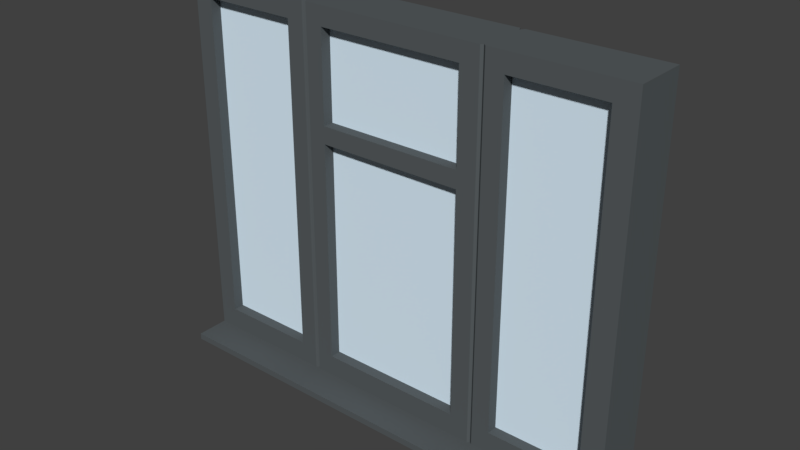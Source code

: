 # Source: FENSTER_02C.blend  (saved by Blender 2.79.0; exported with 4.5.12 LTS)
import bpy
from mathutils import Matrix  # noqa: F401  (used for matrix-valued properties, if any)

bpy.ops.wm.read_factory_settings(use_empty=True)
scene = bpy.context.scene
scene.name = 'Scene'

# ---- collections
col_collection_1 = bpy.data.collections.new('Collection 1'); scene.collection.children.link(col_collection_1)

# ---- materials (node trees are filled in below, after node groups)
mat_material_015 = bpy.data.materials.new('Material.015')
mat_material_015.alpha_threshold = 0.0
mat_material_015.use_transparent_shadow = False
mat_material_015.diffuse_color = (0.09607, 0.1092, 0.1154, 1.0)
mat_material_015.roughness = 0.5
mat_untitled_003 = bpy.data.materials.new('Untitled.003')
mat_untitled_003.alpha_threshold = 0.0
mat_untitled_003.use_transparent_shadow = False
mat_untitled_003.diffuse_color = (0.7379, 0.8879, 1.0, 1.0)
mat_untitled_003.roughness = 0.5
mat_untitled_003.specular_intensity = 0.8
mat_material_024 = bpy.data.materials.new('Material.024')
mat_material_024.alpha_threshold = 0.0
mat_material_024.use_transparent_shadow = False
mat_material_024.diffuse_color = (0.5935, 0.5935, 0.5935, 1.0)
mat_material_024.roughness = 0.5
mat_material_020 = bpy.data.materials.new('Material.020')
mat_material_020.alpha_threshold = 0.0
mat_material_020.use_transparent_shadow = False
mat_material_020.diffuse_color = (0.8, 0.5212, 0.02709, 1.0)
mat_material_020.roughness = 0.5
mat_material_019 = bpy.data.materials.new('Material.019')
mat_material_019.alpha_threshold = 0.0
mat_material_019.use_transparent_shadow = False
mat_material_019.diffuse_color = (0.6632, 0.7604, 0.8, 1.0)
mat_material_019.roughness = 0.5
mat_material_018 = bpy.data.materials.new('Material.018')
mat_material_018.alpha_threshold = 0.0
mat_material_018.use_transparent_shadow = False
mat_material_018.diffuse_color = (0.7379, 0.8879, 1.0, 1.0)
mat_material_018.roughness = 0.5
mat_material_018.specular_intensity = 0.8

# ---- material node trees

# ---- world
world_world = bpy.data.worlds.new('World'); scene.world = world_world
world_world.color = (0.05088, 0.05088, 0.05088)
world_world.use_sun_shadow = False
world_world.sun_shadow_jitter_overblur = 0.0
world_world.cycles.sampling_method = 'MANUAL'

# ---- meshes
me_plane_003 = bpy.data.meshes.new('Plane.003')
me_plane_003.from_pydata([(-12.62, -3.789, -5.901), (-12.6, -3.789, 6.352), (-12.62, -2.033, -5.901), (-12.6, -2.033, 6.352), (-1.268, -3.789, -5.921), (-1.247, -3.789, 6.333), (-1.268, -2.033, -5.921), (-1.247, -2.033, 6.333), (-11.99, -2.033, -5.902), (-11.97, -2.033, 6.351), (-11.99, -3.789, -5.902), (-11.97, -3.789, 6.351), (-8.724, -2.033, 6.346), (-8.745, -3.789, -5.908), (-8.745, -2.033, -5.908), (-8.724, -3.789, 6.346), (-7.433, -2.033, 6.343), (-7.454, -3.789, -5.91), (-7.454, -2.033, -5.91), (-7.433, -3.789, 6.343), (-2.637, -2.033, 6.335), (-2.659, -3.789, -5.918), (-2.659, -2.033, -5.918), (-2.637, -3.789, 6.335), (-12.6, -3.789, 5.733), (-12.6, -2.033, 5.733), (-1.248, -2.033, 5.713), (-1.248, -3.789, 5.713), (-11.97, -3.789, 5.731), (-11.97, -2.033, 5.731), (-8.725, -3.789, 5.726), (-8.725, -2.033, 5.726), (-7.434, -3.789, 5.724), (-7.434, -2.033, 5.724), (-2.638, -3.789, 5.715), (-2.638, -2.033, 5.715), (-12.62, -2.033, -5.183), (-1.267, -2.033, -5.203), (-1.267, -3.789, -5.203), (-11.99, -3.789, -5.184), (-11.99, -2.033, -5.184), (-8.744, -3.789, -5.19), (-8.744, -2.033, -5.19), (-7.453, -3.789, -5.192), (-7.453, -2.033, -5.192), (-2.657, -3.789, -5.2), (-2.657, -2.033, -5.2), (-12.62, -3.789, -5.183), (-12.61, -3.789, 2.771), (-12.61, -2.033, 2.771), (-1.253, -2.033, 2.751), (-1.253, -3.789, 2.751), (-11.98, -3.789, 2.77), (-11.98, -2.033, 2.77), (-8.73, -3.789, 2.764), (-8.73, -2.033, 2.764), (-7.439, -3.789, 2.762), (-7.439, -2.033, 2.762), (-2.644, -3.789, 2.753), (-2.644, -2.033, 2.753), (-12.61, -2.033, 2.202), (-1.254, -2.033, 2.182), (-1.254, -3.789, 2.182), (-11.98, -3.789, 2.201), (-11.98, -2.033, 2.201), (-8.731, -3.789, 2.195), (-8.731, -2.033, 2.195), (-7.44, -3.789, 2.193), (-7.44, -2.033, 2.193), (-2.645, -3.789, 2.185), (-2.645, -2.033, 2.185), (-12.61, -3.789, 2.202), (-8.089, -2.163, -5.909), (-8.068, -3.659, 6.345), (-8.068, -2.163, 6.345), (-8.089, -3.659, -5.909), (-8.069, -2.163, 5.725), (-8.069, -3.659, 5.725), (-8.088, -3.659, -5.191), (-8.088, -2.163, -5.191), (-8.074, -3.659, 2.763), (-8.074, -2.163, 2.763), (-8.075, -2.163, 2.194), (-8.075, -3.659, 2.194), (-8.165, -2.033, -5.909), (-8.144, -3.789, 6.345), (-8.145, -3.789, 5.725), (-8.164, -3.789, -5.191), (-8.15, -3.789, 2.763), (-8.151, -3.789, 2.194), (-8.144, -2.033, 6.345), (-8.165, -3.789, -5.909), (-8.145, -2.033, 5.725), (-8.164, -2.033, -5.191), (-8.15, -2.033, 2.763), (-8.151, -2.033, 2.194), (-7.996, -2.033, 6.344), (-8.017, -3.789, -5.909), (-7.997, -2.033, 5.725), (-8.016, -2.033, -5.191), (-8.002, -2.033, 2.763), (-8.003, -2.033, 2.194), (-8.017, -2.033, -5.909), (-7.996, -3.789, 6.344), (-7.997, -3.789, 5.725), (-8.016, -3.789, -5.191), (-8.002, -3.789, 2.763), (-8.003, -3.789, 2.194), (-12.62, -2.033, -6.114), (-12.62, -3.789, -6.114), (-12.0, -2.033, -6.115), (-1.269, -3.789, -6.134), (-1.269, -2.033, -6.134), (-2.659, -3.789, -6.131), (-8.746, -2.033, -6.121), (-12.0, -3.789, -6.115), (-8.746, -3.789, -6.121), (-8.166, -2.033, -6.122), (-8.018, -3.789, -6.122), (-7.455, -3.789, -6.123), (-2.659, -2.033, -6.131), (-7.455, -2.033, -6.123), (-8.018, -2.033, -6.122), (-8.089, -2.163, -6.122), (-8.166, -3.789, -6.122), (-8.089, -3.659, -6.122), (-2.659, -4.88, -5.918), (-1.268, -4.88, -5.921), (-12.62, -4.88, -5.901), (-12.0, -4.88, -5.902), (-8.746, -4.88, -5.908), (-8.017, -4.88, -5.909), (-7.455, -4.88, -5.91), (-8.746, -4.88, -6.121), (-12.0, -4.88, -6.115), (-1.269, -4.88, -6.134), (-8.018, -4.88, -6.122), (-8.089, -4.88, -5.909), (-8.09, -4.88, -6.122), (-8.166, -4.88, -5.909), (-2.659, -4.88, -6.131), (-12.62, -4.88, -6.114), (-7.455, -4.88, -6.123), (-8.166, -4.88, -6.122), (-8.738, -3.789, -1.497), (-8.738, -2.033, -1.497), (-7.447, -3.789, -1.499), (-7.447, -2.033, -1.499), (-8.081, -3.659, -1.498), (-8.081, -2.163, -1.498), (-8.158, -2.033, -1.498), (-8.158, -3.789, -1.498), (-8.01, -3.789, -1.498), (-8.01, -2.033, -1.498), (-8.741, -3.789, -3.344), (-8.741, -2.033, -3.344), (-7.45, -3.789, -3.346), (-7.45, -2.033, -3.346), (-8.085, -3.659, -3.345), (-8.085, -2.163, -3.345), (-8.161, -2.033, -3.345), (-8.161, -3.789, -3.345), (-8.013, -3.789, -3.345), (-8.013, -2.033, -3.345), (-8.739, -3.789, -2.42), (-8.739, -2.033, -2.42), (-7.448, -3.789, -2.423), (-7.448, -2.033, -2.423), (-8.083, -3.659, -2.421), (-8.083, -2.163, -2.421), (-8.159, -2.033, -2.421), (-8.159, -3.789, -2.421), (-8.011, -3.789, -2.422), (-8.011, -2.033, -2.422), (-8.352, -1.697, -1.959), (-8.545, -1.697, -1.959), (-8.353, -1.697, -2.421), (-8.546, -1.697, -2.421), (-7.808, -2.033, 6.344), (-7.621, -2.033, 6.344), (-7.83, -3.789, -5.909), (-7.642, -3.789, -5.91), (-7.809, -2.033, 5.724), (-7.622, -2.033, 5.724), (-7.828, -2.033, -5.191), (-7.641, -2.033, -5.192), (-7.814, -2.033, 2.762), (-7.627, -2.033, 2.762), (-7.815, -2.033, 2.194), (-7.628, -2.033, 2.194), (-7.642, -2.033, -5.91), (-7.83, -2.033, -5.909), (-7.621, -3.789, 6.344), (-7.808, -3.789, 6.344), (-7.622, -3.789, 5.724), (-7.809, -3.789, 5.724), (-7.641, -3.789, -5.192), (-7.828, -3.789, -5.191), (-7.627, -3.789, 2.762), (-7.814, -3.789, 2.762), (-7.628, -3.789, 2.194), (-7.815, -3.789, 2.194), (-7.83, -3.789, -6.122), (-7.642, -3.789, -6.123), (-7.642, -2.033, -6.123), (-7.83, -2.033, -6.122), (-7.83, -4.88, -5.909), (-7.642, -4.88, -5.91), (-7.83, -4.88, -6.122), (-7.643, -4.88, -6.123), (-7.634, -3.789, -1.499), (-7.822, -3.789, -1.499), (-7.822, -2.033, -1.499), (-7.634, -2.033, -1.499), (-7.825, -2.033, -3.345), (-7.638, -2.033, -3.345), (-7.638, -3.789, -3.345), (-7.825, -3.789, -3.345), (-7.635, -1.697, -1.961), (-7.823, -1.697, -1.96), (-7.636, -3.789, -2.422), (-7.824, -3.789, -2.422), (-8.359, -2.033, -5.909), (-8.552, -2.033, -5.908), (-8.337, -3.789, 6.345), (-8.531, -3.789, 6.345), (-8.338, -3.789, 5.725), (-8.532, -3.789, 5.725), (-8.357, -3.789, -5.191), (-8.551, -3.789, -5.19), (-8.344, -3.789, 2.763), (-8.537, -3.789, 2.764), (-8.345, -3.789, 2.195), (-8.538, -3.789, 2.195), (-8.531, -2.033, 6.345), (-8.337, -2.033, 6.345), (-8.552, -3.789, -5.908), (-8.359, -3.789, -5.909), (-8.532, -2.033, 5.725), (-8.338, -2.033, 5.725), (-8.551, -2.033, -5.19), (-8.357, -2.033, -5.191), (-8.537, -2.033, 2.764), (-8.344, -2.033, 2.763), (-8.538, -2.033, 2.195), (-8.345, -2.033, 2.195), (-8.359, -2.033, -6.122), (-8.552, -2.033, -6.121), (-8.552, -3.789, -6.121), (-8.359, -3.789, -6.122), (-8.552, -4.88, -5.908), (-8.359, -4.88, -5.909), (-8.553, -4.88, -6.121), (-8.359, -4.88, -6.122), (-8.544, -2.033, -1.498), (-8.351, -2.033, -1.498), (-8.351, -3.789, -1.498), (-8.544, -3.789, -1.498), (-8.354, -3.789, -3.344), (-8.548, -3.789, -3.344), (-8.548, -2.033, -3.344), (-8.354, -2.033, -3.344), (-8.353, -3.789, -2.421), (-8.546, -3.789, -2.421), (-7.636, -1.697, -2.422), (-7.824, -1.697, -2.422), (-8.738, -3.789, -1.959), (-8.738, -2.033, -1.959), (-7.447, -3.789, -1.961), (-7.447, -2.033, -1.961), (-8.082, -3.659, -1.96), (-8.082, -2.163, -1.96), (-8.158, -2.033, -1.96), (-8.158, -3.789, -1.96), (-8.01, -3.789, -1.96), (-8.01, -2.033, -1.96), (-7.635, -3.789, -1.961), (-7.823, -3.789, -1.96), (-8.352, -3.789, -1.959), (-8.545, -3.789, -1.959), (-8.351, -1.918, -1.498), (-8.158, -1.918, -1.498), (-7.634, -1.918, -1.499), (-7.447, -1.918, -1.499), (-8.739, -1.918, -2.42), (-8.741, -1.918, -3.344), (-7.448, -1.918, -2.423), (-7.45, -1.918, -3.346), (-8.159, -1.918, -2.421), (-8.161, -1.918, -3.345), (-8.011, -1.918, -2.422), (-8.013, -1.918, -3.345), (-7.638, -1.918, -3.345), (-8.354, -1.918, -3.344), (-8.738, -1.918, -1.959), (-7.447, -1.918, -1.961), (-8.158, -1.918, -1.96), (-8.01, -1.918, -1.96), (-7.636, -1.918, -2.422), (-8.353, -1.918, -2.421), (-8.01, -1.918, -1.498), (-7.822, -1.918, -1.499), (-7.825, -1.918, -3.345), (-7.824, -1.918, -2.422), (-7.823, -1.918, -1.96), (-7.635, -1.918, -1.961), (-8.738, -1.918, -1.497), (-8.544, -1.918, -1.498), (-8.548, -1.918, -3.344), (-8.546, -1.918, -2.421), (-8.545, -1.918, -1.959), (-8.352, -1.918, -1.959), (-7.824, -1.555, -2.422), (-7.636, -1.555, -2.422), (-7.823, -1.555, -1.96), (-7.635, -1.555, -1.961), (-8.546, -1.555, -2.421), (-8.353, -1.555, -2.421), (-8.545, -1.555, -1.959), (-8.352, -1.555, -1.959), (-7.825, -1.697, -3.362), (-7.638, -1.697, -3.362), (-8.548, -1.697, -3.36), (-8.354, -1.697, -3.361), (-7.825, -1.555, -3.362), (-7.638, -1.555, -3.362), (-8.548, -1.555, -3.36), (-8.354, -1.555, -3.361), (1.75, -2.034, -5.208), (1.748, -2.034, -5.926), (1.77, -2.034, 6.327), (1.77, -3.789, 6.327), (1.75, -3.789, -5.208), (1.748, -3.789, -5.926), (1.769, -2.034, 5.707), (1.769, -3.789, 5.707), (1.748, -3.789, -6.139), (1.748, -2.034, -6.139), (1.748, -4.88, -5.926), (1.748, -4.88, -6.139), (2.477, -2.034, -5.209), (2.476, -2.034, -5.927), (2.497, -2.034, 6.326), (2.497, -3.789, 6.326), (2.477, -3.789, -5.209), (2.476, -3.789, -5.927), (2.496, -2.034, 5.706), (2.496, -3.789, 5.706), (2.475, -3.789, -6.14), (2.475, -2.034, -6.14), (2.476, -4.881, -5.927), (2.475, -4.881, -6.14), (-1.942, -2.171, 6.334), (-1.963, -3.712, -5.92), (-1.963, -2.171, -5.92), (-1.942, -3.712, 6.334), (-1.943, -3.712, 5.714), (-1.943, -2.171, 5.714), (-1.962, -2.171, -5.202), (-1.962, -3.712, -5.202), (-1.948, -2.171, 2.752), (-1.948, -3.712, 2.752), (-1.949, -3.712, 2.184), (-1.949, -2.171, 2.184), (-1.964, -3.712, -6.133), (-1.964, -2.171, -6.133), (-1.964, -4.67, -5.92), (-1.964, -4.67, -6.133), (-2.027, -2.033, -5.92), (-2.005, -3.789, 6.334), (-2.006, -3.789, 5.714), (-2.025, -3.789, -5.202), (-2.012, -3.789, 2.752), (-2.013, -3.789, 2.184), (-2.027, -2.033, -6.133), (-2.005, -2.033, 6.334), (-2.027, -3.789, -5.92), (-2.006, -2.033, 5.714), (-2.025, -2.033, -5.202), (-2.012, -2.033, 2.752), (-2.013, -2.033, 2.184), (-2.027, -3.789, -6.133), (-2.027, -4.88, -5.92), (-2.027, -4.88, -6.133), (-1.847, -2.033, 6.334), (-1.869, -3.789, -5.92), (-1.848, -2.033, 5.714), (-1.867, -2.033, -5.202), (-1.854, -2.033, 2.752), (-1.855, -2.033, 2.183), (-1.869, -3.789, -6.133), (-1.869, -4.88, -5.92), (-1.869, -4.88, -6.133), (-1.869, -2.033, -5.92), (-1.847, -3.789, 6.334), (-1.848, -3.789, 5.714), (-1.867, -3.789, -5.202), (-1.854, -3.789, 2.752), (-1.855, -3.789, 2.183), (-1.869, -2.033, -6.133)], [], [(24, 1, 3, 25), (386, 384, 7, 26), (28, 11, 1, 24), (72, 102, 122, 123), (9, 3, 1, 11), (12, 9, 11, 15), (30, 15, 11, 28), (25, 3, 9, 29), (227, 225, 15, 30), (234, 12, 15, 225), (393, 6, 112, 399), (29, 9, 12, 31), (20, 16, 19, 23), (34, 23, 19, 32), (0, 109, 141, 128), (183, 179, 16, 33), (370, 369, 23, 34), (375, 20, 23, 369), (33, 16, 20, 35), (41, 42, 40, 39), (372, 370, 34, 58), (187, 183, 33, 57), (52, 53, 29, 28), (45, 46, 44, 43), (231, 227, 30, 54), (49, 25, 29, 53), (58, 59, 57, 56), (52, 28, 24, 48), (388, 386, 26, 50), (48, 24, 25, 49), (0, 47, 36, 2), (393, 387, 37, 6), (10, 39, 47, 0), (13, 41, 39, 10), (2, 36, 40, 8), (236, 229, 41, 13), (8, 40, 42, 14), (21, 45, 43, 17), (190, 185, 44, 18), (376, 371, 45, 21), (18, 44, 46, 22), (71, 48, 49, 60), (389, 388, 50, 61), (63, 52, 48, 71), (56, 57, 33, 32), (60, 49, 53, 64), (233, 231, 54, 65), (45, 69, 70, 46), (69, 58, 56, 67), (189, 187, 57, 68), (373, 372, 58, 69), (68, 57, 59, 70), (39, 40, 64, 63), (371, 373, 69, 45), (213, 189, 68, 147), (53, 52, 63, 64), (144, 65, 66, 145), (257, 233, 65, 144), (36, 60, 64, 40), (146, 147, 68, 67), (39, 63, 71, 47), (387, 389, 61, 37), (47, 71, 60, 36), (68, 70, 69, 67), (29, 31, 30, 28), (54, 30, 31, 55), (65, 54, 55, 66), (33, 35, 34, 32), (58, 34, 35, 59), (21, 17, 132, 126), (84, 72, 123, 117), (222, 84, 117, 246), (7, 5, 331, 330), (4, 127, 338, 333), (112, 6, 329, 337), (115, 116, 133, 134), (376, 21, 126, 382), (152, 107, 83, 148), (150, 95, 82, 149), (95, 94, 81, 82), (107, 106, 80, 83), (84, 93, 79, 72), (97, 105, 78, 75), (106, 104, 77, 80), (94, 92, 76, 81), (92, 90, 74, 76), (96, 74, 73, 103), (104, 103, 73, 77), (239, 235, 90, 92), (243, 239, 92, 94), (222, 241, 93, 84), (245, 243, 94, 95), (255, 245, 95, 150), (148, 83, 89, 151), (83, 80, 88, 89), (75, 78, 87, 91), (80, 77, 86, 88), (74, 90, 85, 73), (77, 73, 85, 86), (195, 193, 103, 104), (178, 96, 103, 193), (199, 195, 104, 106), (180, 197, 105, 97), (201, 199, 106, 107), (211, 201, 107, 152), (149, 82, 101, 153), (82, 81, 100, 101), (72, 79, 99, 102), (81, 76, 98, 100), (76, 74, 96, 98), (399, 112, 111, 390), (108, 110, 115, 109), (110, 114, 116, 115), (204, 121, 119, 203), (121, 120, 113, 119), (37, 61, 62, 38), (117, 123, 125, 124), (246, 117, 124, 249), (123, 122, 118, 125), (190, 18, 121, 204), (8, 14, 114, 110), (0, 2, 108, 109), (109, 115, 134, 141), (13, 10, 129, 130), (61, 50, 51, 62), (97, 75, 137, 131), (18, 22, 120, 121), (2, 8, 110, 108), (126, 132, 142, 140), (382, 126, 140, 383), (130, 129, 134, 133), (50, 26, 27, 51), (131, 137, 138, 136), (129, 128, 141, 134), (137, 139, 143, 138), (206, 131, 136, 208), (250, 130, 133, 252), (124, 125, 138, 143), (203, 119, 142, 209), (10, 0, 128, 129), (26, 7, 330, 334), (75, 91, 139, 137), (180, 97, 131, 206), (236, 13, 130, 250), (249, 124, 143, 253), (119, 113, 140, 142), (125, 118, 136, 138), (390, 111, 135, 392), (160, 261, 293, 289), (271, 149, 153, 275), (277, 211, 152, 274), (270, 148, 151, 273), (272, 150, 149, 271), (274, 152, 148, 270), (268, 269, 147, 146), (279, 257, 144, 266), (266, 144, 145, 267), (185, 215, 157, 44), (41, 154, 155, 42), (229, 259, 154, 41), (43, 44, 157, 156), (105, 162, 158, 78), (93, 160, 159, 79), (241, 261, 160, 93), (78, 158, 161, 87), (197, 217, 162, 105), (79, 159, 163, 99), (153, 212, 301, 300), (275, 153, 300, 297), (154, 164, 165, 155), (259, 263, 164, 154), (156, 157, 167, 166), (162, 172, 168, 158), (160, 170, 169, 159), (158, 168, 171, 161), (217, 221, 172, 162), (159, 169, 173, 163), (261, 260, 308, 293), (155, 165, 284, 285), (165, 267, 294, 284), (260, 155, 285, 308), (255, 150, 281, 280), (156, 166, 220, 216), (216, 220, 221, 217), (43, 156, 216, 196), (196, 216, 217, 197), (99, 163, 214, 184), (184, 214, 215, 185), (268, 146, 210, 276), (276, 210, 211, 277), (17, 181, 207, 132), (181, 180, 206, 207), (118, 202, 208, 136), (202, 203, 209, 208), (132, 207, 209, 142), (207, 206, 208, 209), (102, 191, 205, 122), (191, 190, 204, 205), (122, 205, 202, 118), (205, 204, 203, 202), (146, 67, 200, 210), (210, 200, 201, 211), (67, 56, 198, 200), (200, 198, 199, 201), (17, 43, 196, 181), (181, 196, 197, 180), (56, 32, 194, 198), (198, 194, 195, 199), (16, 179, 192, 19), (179, 178, 193, 192), (32, 19, 192, 194), (194, 192, 193, 195), (153, 101, 188, 212), (212, 188, 189, 213), (101, 100, 186, 188), (188, 186, 187, 189), (102, 99, 184, 191), (191, 184, 185, 190), (100, 98, 182, 186), (186, 182, 183, 187), (98, 96, 178, 182), (182, 178, 179, 183), (150, 272, 296, 281), (161, 171, 262, 258), (258, 262, 263, 259), (42, 155, 260, 240), (240, 260, 261, 241), (87, 161, 258, 228), (228, 258, 259, 229), (273, 151, 256, 278), (278, 256, 257, 279), (157, 215, 292, 287), (116, 248, 252, 133), (248, 249, 253, 252), (91, 237, 251, 139), (237, 236, 250, 251), (139, 251, 253, 143), (251, 250, 252, 253), (114, 247, 248, 116), (247, 246, 249, 248), (145, 66, 244, 254), (254, 244, 245, 255), (66, 55, 242, 244), (244, 242, 243, 245), (14, 42, 240, 223), (223, 240, 241, 222), (55, 31, 238, 242), (242, 238, 239, 243), (31, 12, 234, 238), (238, 234, 235, 239), (14, 223, 247, 114), (223, 222, 246, 247), (151, 89, 232, 256), (256, 232, 233, 257), (89, 88, 230, 232), (232, 230, 231, 233), (91, 87, 228, 237), (237, 228, 229, 236), (88, 86, 226, 230), (230, 226, 227, 231), (90, 235, 224, 85), (235, 234, 225, 224), (86, 85, 224, 226), (226, 224, 225, 227), (163, 173, 290, 291), (173, 275, 297, 290), (147, 269, 295, 283), (254, 255, 280, 307), (262, 278, 279, 263), (171, 273, 278, 262), (220, 276, 277, 221), (166, 268, 276, 220), (145, 254, 307, 306), (267, 145, 306, 294), (164, 266, 267, 165), (263, 279, 266, 164), (166, 167, 269, 268), (172, 274, 270, 168), (170, 272, 271, 169), (168, 270, 273, 171), (221, 277, 274, 172), (169, 271, 275, 173), (311, 280, 281, 296), (305, 282, 283, 295), (292, 298, 286, 287), (293, 299, 288, 289), (291, 290, 303, 302), (302, 303, 298, 292), (297, 300, 301, 304), (304, 301, 282, 305), (285, 284, 309, 308), (308, 309, 299, 293), (294, 306, 307, 310), (310, 307, 280, 311), (311, 299, 176, 174), (309, 310, 175, 177), (284, 294, 310, 309), (290, 297, 304, 303), (298, 305, 295, 286), (299, 311, 296, 288), (269, 167, 286, 295), (212, 213, 282, 301), (167, 157, 287, 286), (214, 163, 291, 302), (215, 214, 302, 292), (272, 170, 288, 296), (213, 147, 283, 282), (170, 160, 289, 288), (219, 218, 315, 314), (265, 219, 314, 312), (175, 174, 319, 318), (310, 311, 174, 175), (298, 303, 265, 264), (304, 305, 218, 219), (299, 309, 177, 176), (303, 304, 219, 265), (305, 298, 264, 218), (316, 318, 319, 317), (312, 314, 315, 313), (218, 264, 313, 315), (177, 175, 318, 316), (174, 176, 317, 319), (265, 312, 324, 320), (312, 313, 325, 324), (176, 177, 322, 323), (313, 264, 321, 325), (316, 317, 327, 326), (177, 316, 326, 322), (264, 265, 320, 321), (317, 176, 323, 327), (329, 328, 340, 341), (344, 340, 346, 347), (334, 330, 342, 346), (339, 336, 348, 351), (135, 111, 336, 339), (5, 27, 335, 331), (38, 4, 333, 332), (37, 38, 332, 328), (27, 26, 334, 335), (127, 135, 339, 338), (111, 112, 337, 336), (6, 37, 328, 329), (348, 345, 350, 351), (348, 349, 341, 345), (341, 340, 344, 345), (343, 347, 346, 342), (333, 338, 350, 345), (331, 335, 347, 343), (338, 339, 351, 350), (330, 331, 343, 342), (337, 329, 341, 349), (336, 337, 349, 348), (332, 335, 334, 328), (332, 333, 345, 344), (344, 347, 335, 332), (334, 346, 340, 328), (381, 364, 367, 383), (391, 366, 367, 392), (374, 365, 364, 381), (385, 353, 366, 391), (378, 380, 363, 358), (396, 398, 362, 359), (398, 397, 361, 362), (380, 379, 360, 363), (385, 396, 359, 353), (368, 378, 358, 354), (379, 377, 357, 360), (397, 395, 356, 361), (384, 352, 355, 394), (395, 394, 355, 356), (368, 354, 365, 374), (377, 375, 352, 357), (35, 20, 375, 377), (22, 368, 374, 120), (59, 35, 377, 379), (22, 46, 378, 368), (70, 59, 379, 380), (46, 70, 380, 378), (120, 374, 381, 113), (113, 381, 383, 140), (366, 382, 383, 367), (353, 376, 382, 366), (359, 362, 373, 371), (362, 361, 372, 373), (353, 359, 371, 376), (361, 356, 370, 372), (352, 375, 369, 355), (356, 355, 369, 370), (27, 5, 394, 395), (7, 384, 394, 5), (51, 27, 395, 397), (4, 38, 396, 385), (62, 51, 397, 398), (38, 62, 398, 396), (4, 385, 391, 127), (127, 391, 392, 135), (364, 390, 392, 367), (365, 399, 390, 364), (358, 363, 389, 387), (363, 360, 388, 389), (354, 358, 387, 393), (360, 357, 386, 388), (354, 393, 399, 365), (357, 352, 384, 386)])
me_plane_003.polygons.foreach_set('material_index', [0, 0, 0, 0, 0, 0, 0, 0, 0, 0, 0, 0, 0, 0, 0, 0, 0, 0, 0, 0, 0, 0, 0, 0, 0, 0, 0, 0, 0, 0, 0, 0, 0, 0, 0, 0, 0, 0, 0, 0, 0, 0, 0, 0, 0, 0, 0, 0, 0, 0, 0, 0, 0, 0, 0, 0, 0, 0, 0, 0, 0, 0, 0, 0, 0, 0, 0, 0, 0, 0, 0, 0, 0, 0, 0, 0, 0, 0, 0, 0, 0, 0, 0, 0, 0, 0, 0, 0, 0, 0, 0, 0, 0, 0, 0, 0, 0, 0, 0, 0, 0, 0, 0, 0, 0, 0, 0, 0, 0, 0, 0, 0, 0, 0, 0, 0, 0, 0, 0, 0, 0, 0, 0, 0, 0, 0, 0, 0, 0, 0, 0, 0, 0, 0, 0, 0, 0, 0, 0, 0, 0, 0, 0, 0, 0, 0, 0, 0, 2, 0, 0, 0, 0, 0, 0, 0, 0, 0, 0, 0, 0, 0, 0, 0, 0, 0, 0, 2, 2, 0, 0, 0, 0, 0, 0, 0, 0, 2, 2, 2, 2, 2, 0, 0, 0, 0, 0, 0, 0, 0, 0, 0, 0, 0, 0, 0, 0, 0, 0, 0, 0, 0, 0, 0, 0, 0, 0, 0, 0, 0, 0, 0, 0, 0, 0, 0, 0, 0, 0, 0, 0, 0, 2, 0, 0, 0, 0, 0, 0, 0, 0, 2, 0, 0, 0, 0, 0, 0, 0, 0, 0, 0, 0, 0, 0, 0, 0, 0, 0, 0, 0, 0, 0, 0, 0, 0, 0, 0, 0, 0, 0, 0, 0, 0, 2, 2, 2, 2, 0, 0, 0, 0, 2, 2, 0, 0, 0, 0, 0, 0, 0, 0, 2, 2, 2, 2, 2, 2, 2, 2, 2, 2, 2, 2, 2, 2, 2, 2, 2, 2, 2, 2, 2, 2, 2, 2, 2, 2, 2, 2, 2, 2, 2, 2, 2, 2, 2, 2, 2, 2, 2, 2, 2, 2, 2, 2, 2, 2, 2, 2, 0, 0, 0, 0, 0, 0, 0, 0, 0, 0, 0, 0, 0, 0, 0, 0, 0, 0, 0, 0, 0, 0, 0, 0, 0, 0, 0, 0, 0, 0, 0, 0, 0, 0, 0, 0, 0, 0, 0, 0, 0, 0, 0, 0, 0, 0, 0, 0, 0, 0, 0, 0, 0, 0, 0, 0, 0, 0, 0, 0, 0, 0, 0, 0, 0, 0, 0, 0, 0, 0, 0, 0, 0, 0])
me_plane_003.materials.append(mat_material_015)
me_plane_003.materials.append(mat_untitled_003)
me_plane_003.materials.append(mat_material_024)
me_plane_003.use_remesh_preserve_volume = False
me_plane_003.use_remesh_preserve_attributes = False
me_plane_003.use_mirror_vertex_groups = False
me_plane_003.update()
me_cube_002 = bpy.data.meshes.new('Cube.002')
me_cube_002.from_pydata([(-4.284, -0.9331, -0.9342), (-4.284, -0.9331, 0.9793), (-4.284, -0.5886, -0.9342), (-4.284, -0.5886, 0.9793), (-0.9789, -0.9331, -0.9342), (-0.9789, -0.9331, 0.9793), (-0.9789, -0.5886, -0.9342), (-0.9789, -0.5886, 0.9793)], [], [(0, 1, 3, 2), (2, 3, 7, 6), (6, 7, 5, 4), (4, 5, 1, 0), (2, 6, 4, 0), (7, 3, 1, 5)])
me_cube_002.polygons.foreach_set('material_index', [2, 2, 2, 2, 2, 2])
me_cube_002.materials.append(mat_material_020)
me_cube_002.materials.append(mat_material_019)
me_cube_002.materials.append(mat_material_018)
me_cube_002.use_remesh_preserve_volume = False
me_cube_002.use_remesh_preserve_attributes = False
me_cube_002.use_mirror_vertex_groups = False
me_cube_002.update()

# ---- objects
ob_og1___wand_1_001 = bpy.data.objects.new('OG1 - WAND 1.001', me_plane_003)
ob_cube = bpy.data.objects.new('Cube', me_cube_002)

# ---- transforms, parenting, visibility, modifiers, constraints
ob_og1___wand_1_001.location = (0.2297, 1.095, 1.713)
ob_og1___wand_1_001.rotation_euler = (0.0, -0.001745, 0.0)
ob_og1___wand_1_001.scale = (0.2593, 0.2593, 0.2593)
ob_og1___wand_1_001.lineart.crease_threshold = 0.0
ob_cube.location = (1.859, 0.3089, 1.776)
ob_cube.scale = (1.123, 0.112, 1.574)
ob_cube.lineart.crease_threshold = 0.0

# ---- collection membership
col_collection_1.objects.link(ob_og1___wand_1_001)
col_collection_1.objects.link(ob_cube)

# ---- scene / render settings (as saved in the file)
scene.frame_start = 1; scene.frame_end = 250; scene.frame_set(1)
scene.render.engine = 'BLENDER_EEVEE_NEXT'
scene.render.resolution_percentage = 50
scene.render.dither_intensity = 0.0
scene.cycles.use_denoising = False
scene.cycles.samples = 128
scene.cycles.sampling_pattern = 'TABULATED_SOBOL'
scene.cycles.use_adaptive_sampling = False
scene.cycles.use_light_tree = False
scene.cycles.blur_glossy = 0.0
scene.cycles.sample_clamp_indirect = 0.0
scene.view_settings.view_transform = 'Standard'
bpy.context.view_layer.update()

# ---- added for rendering (the .blend has no active camera and no usable light): camera, sun
cam_auto = bpy.data.cameras.new('AutoCamera')
cam_auto.lens = 50.0
cam_auto.sensor_width = 36.0
cam_auto.clip_end = 1000.0
ob_auto_camera = bpy.data.objects.new('AutoCamera', cam_auto)
scene.collection.objects.link(ob_auto_camera)
ob_auto_camera.location = (3.69791, -5.47723, 5.56308)
ob_auto_camera.rotation_euler = (1.09748, -7.21219e-08, 0.694738)
scene.camera = ob_auto_camera
light_auto_sun = bpy.data.lights.new('AutoSun', 'SUN')
light_auto_sun.energy = 3.0
light_auto_sun.angle = 0.0523599
ob_auto_sun = bpy.data.objects.new('AutoSun', light_auto_sun)
scene.collection.objects.link(ob_auto_sun)
ob_auto_sun.rotation_euler = (0.872665, 0.174533, 0.523599)
bpy.context.view_layer.update()
